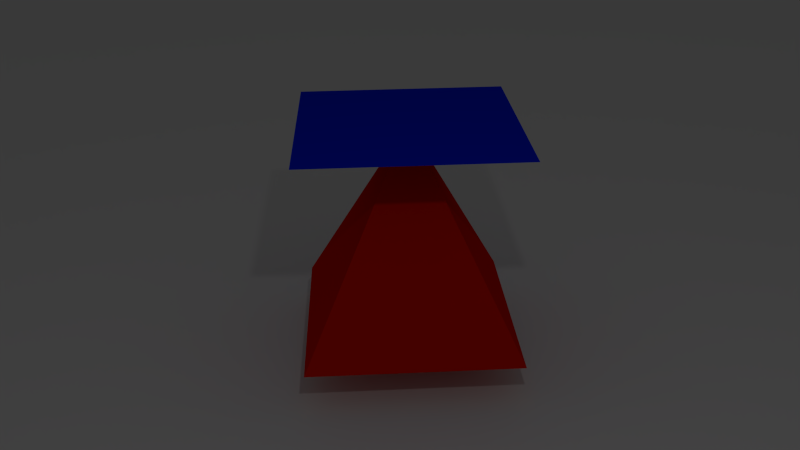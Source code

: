 # Source: piramide_com_plano.blend  (saved by Blender 2.69.0; exported with 4.5.12 LTS)
import bpy
from mathutils import Matrix  # noqa: F401  (used for matrix-valued properties, if any)

bpy.ops.wm.read_factory_settings(use_empty=True)
scene = bpy.context.scene
scene.name = 'Scene'

# ---- collections
col_collection_1 = bpy.data.collections.new('Collection 1'); scene.collection.children.link(col_collection_1)

# ---- materials (node trees are filled in below, after node groups)
mat_material_001 = bpy.data.materials.new('Material.001')
mat_material_001.alpha_threshold = 0.0
mat_material_001.use_transparent_shadow = False
mat_material_001.diffuse_color = (0.0, 0.01663, 0.8, 1.0)
mat_material_001.roughness = 0.5
mat_material_001.line_color = (0.0, 0.0, 0.0, 1.0)
mat_material_002 = bpy.data.materials.new('Material.002')
mat_material_002.alpha_threshold = 0.0
mat_material_002.use_transparent_shadow = False
mat_material_002.diffuse_color = (0.8, 0.006945, 0.0, 1.0)
mat_material_002.roughness = 0.5
mat_material_002.line_color = (0.0, 0.0, 0.0, 1.0)

# ---- material node trees

# ---- world
world_world = bpy.data.worlds.new('World'); scene.world = world_world
world_world.color = (0.05088, 0.05088, 0.05088)
world_world.use_sun_shadow = False
world_world.sun_shadow_jitter_overblur = 0.0
world_world.cycles.sampling_method = 'MANUAL'
world_world.cycles.sample_map_resolution = 256

# ---- cameras
cam_camera = bpy.data.cameras.new('Camera')
cam_camera.clip_end = 100.0
cam_camera.lens = 35.0
cam_camera.sensor_width = 32.0
cam_camera.sensor_height = 18.0
cam_camera.ortho_scale = 7.314
cam_camera.dof.focus_distance = 0.0
cam_camera.dof.aperture_fstop = 128.0

# ---- lights
light_lamp = bpy.data.lights.new('Lamp', 'POINT')
light_lamp.transmission_factor = 0.0
light_lamp.cutoff_distance = 30.0
light_lamp.energy = 50.0
light_lamp.shadow_buffer_clip_start = 1.001
light_lamp.shadow_soft_size = 0.1
light_lamp.shadow_maximum_resolution = 0.006
light_lamp.use_absolute_resolution = True
light_lamp.cycles.use_multiple_importance_sampling = False

# ---- meshes
me_plane_001 = bpy.data.meshes.new('Plane.001')
me_plane_001.from_pydata([(1.0, -1.0, 0.0), (-1.0, -1.0, 0.0), (1.0, 1.0, 0.0), (-1.0, 1.0, 0.0)], [], [(1, 0, 2, 3)])
me_plane_001.use_remesh_preserve_volume = False
me_plane_001.use_remesh_preserve_attributes = False
me_plane_001.use_mirror_vertex_groups = False
me_plane_001.update()
me_cube_001 = bpy.data.meshes.new('Cube.001')
me_cube_001.from_pydata([(-1.0, -1.0, 1.0), (-1.0, 1.0, 1.0), (1.0, 1.0, 1.0), (1.0, -1.0, 1.0)], [], [(3, 2, 1, 0)])
me_cube_001.materials.append(mat_material_001)
me_cube_001.use_remesh_preserve_volume = False
me_cube_001.use_remesh_preserve_attributes = False
me_cube_001.use_mirror_vertex_groups = False
me_cube_001.update()
me_plane = bpy.data.meshes.new('Plane')
me_plane.from_pydata([(1.0, -1.0, 0.0), (-1.0, -1.0, 0.0), (1.0, 1.0, 0.0), (-1.0, 1.0, 0.0), (0.0, 0.0, 2.0), (0.0, 0.0, 2.0), (0.0, 0.0, 2.0), (0.0, 0.0, 2.0)], [], [(1, 3, 2, 0), (5, 4, 6, 7), (3, 1, 5, 7), (2, 3, 7, 6), (1, 0, 4, 5), (0, 2, 6, 4)])
me_plane.materials.append(mat_material_002)
me_plane.use_remesh_preserve_volume = False
me_plane.use_remesh_preserve_attributes = False
me_plane.use_mirror_vertex_groups = False
me_plane.update()

# ---- objects
ob_plane_001 = bpy.data.objects.new('Plane.001', me_plane_001)
ob_cube = bpy.data.objects.new('Cube', me_cube_001)
ob_plane = bpy.data.objects.new('Plane', me_plane)
ob_lamp = bpy.data.objects.new('Lamp', light_lamp)
ob_camera = bpy.data.objects.new('Camera', cam_camera)

# ---- transforms, parenting, visibility, modifiers, constraints
ob_plane_001.location = (-4.375, 3.307, -0.377)
ob_plane_001.scale = (16.72, 16.72, 16.72)
ob_plane_001.lineart.crease_threshold = 0.0
ob_cube.location = (0.0, 0.0, 1.0)
ob_cube.rotation_euler = (0.0, -0.0, -0.7022)
ob_cube.lineart.crease_threshold = 0.0
ob_plane.location = (0.0, 0.0, 0.0)
ob_plane.rotation_euler = (0.0, -0.0, -0.7022)
ob_plane.lineart.crease_threshold = 0.0
ob_lamp.location = (4.076, -3.136, 5.904)
ob_lamp.rotation_euler = (0.6503, 0.05522, 1.866)
ob_lamp.lock_rotations_4d = False
ob_lamp.empty_display_type = 'ARROWS'
ob_lamp.color = (0.0, 0.0, 0.0, 0.0)
ob_lamp.lineart.crease_threshold = 0.0
ob_camera.location = (5.372, -5.118, 4.674)
ob_camera.rotation_euler = (1.109, 0.01082, 0.8149)
ob_camera.lock_rotations_4d = False
ob_camera.empty_display_type = 'ARROWS'
ob_camera.color = (0.0, 0.0, 0.0, 0.0)
ob_camera.display_type = 'WIRE'
ob_camera.lineart.crease_threshold = 0.0

# ---- collection membership
col_collection_1.objects.link(ob_plane_001)
col_collection_1.objects.link(ob_cube)
col_collection_1.objects.link(ob_plane)
col_collection_1.objects.link(ob_lamp)
col_collection_1.objects.link(ob_camera)

# ---- scene / render settings (as saved in the file)
scene.camera = ob_camera
scene.frame_start = 1; scene.frame_end = 250; scene.frame_set(1)
scene.render.engine = 'BLENDER_EEVEE_NEXT'
scene.render.image_settings.compression = 90
scene.render.resolution_percentage = 50
scene.render.dither_intensity = 0.0
scene.cycles.use_denoising = False
scene.cycles.samples = 10
scene.cycles.sampling_pattern = 'TABULATED_SOBOL'
scene.cycles.light_sampling_threshold = 0.0
scene.cycles.use_adaptive_sampling = False
scene.cycles.use_light_tree = False
scene.cycles.blur_glossy = 0.0
scene.cycles.volume_bounces = 1
scene.cycles.pixel_filter_type = 'GAUSSIAN'
scene.cycles.sample_clamp_indirect = 0.0
scene.view_settings.view_transform = 'Standard'
bpy.context.view_layer.update()
